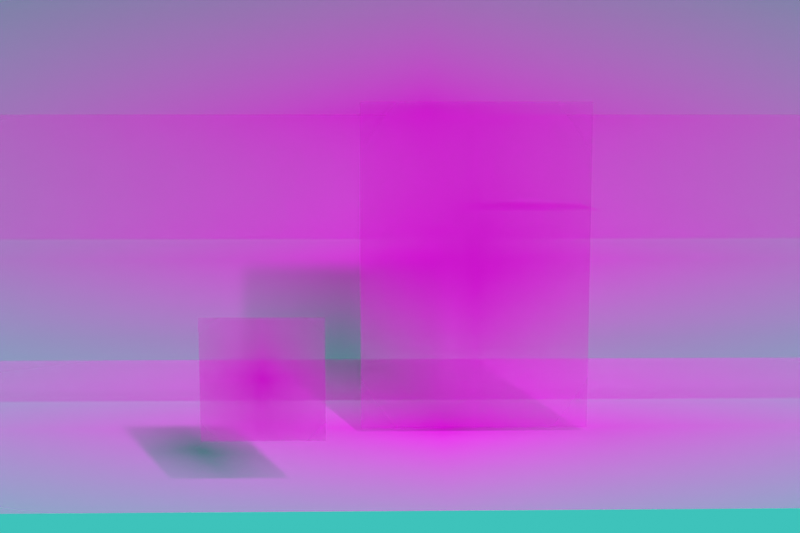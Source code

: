 # Source: alamo_pasto.blend  (saved by Blender 3.0.42; exported with 4.5.12 LTS)
import bpy
from mathutils import Matrix  # noqa: F401  (used for matrix-valued properties, if any)

bpy.ops.wm.read_factory_settings(use_empty=True)
scene = bpy.context.scene
scene.name = 'Scene'

# ---- collections
col_collection = bpy.data.collections.new('Collection'); scene.collection.children.link(col_collection)

# ---- images (referenced by path relative to the original .blend; pixels are not part of the script)
import os
ASSET_DIR = os.environ.get("B2B_ASSET_DIR", "")  # directory of the original .blend (textures are referenced by path, not embedded)
HERE = os.path.dirname(os.path.abspath(__file__))  # packed textures are extracted next to this script under _unpacked/

def load_image(name, relpath, width, height, colorspace="sRGB"):
    """Load a texture the original file referenced (path relative to the .blend, or extracted next to this script)."""
    p = next((c for c in (os.path.join(HERE, relpath), os.path.join(ASSET_DIR, relpath)) if relpath and os.path.exists(c)), "")
    if p:
        img = bpy.data.images.load(p, check_existing=True)
        img.name = name
    else:  # same state as the original file: an image datablock whose file is absent (Cycles renders it pink)
        img = bpy.data.images.new(name, width, height)
        img.source = "FILE"
        img.filepath = "//" + (relpath or name)
    img.colorspace_settings.name = colorspace
    return img
img_272019553_381022797159192_7721015991086078315_n_jpg = load_image('272019553_381022797159192_7721015991086078315_n.jpg', '272019553_381022797159192_7721015991086078315_n.jpg', 1024, 1024, 'sRGB')
img_fondo_png = load_image('Fondo.png', 'Fondo.png', 1024, 1024, 'sRGB')
img_fondo_2_png = load_image('Fondo_2.png', 'Fondo_2.png', 1024, 1024, 'sRGB')
img_fondo_3_png = load_image('Fondo_3.png', 'Fondo_3.png', 1024, 1024, 'sRGB')
img_fondo_4_png = load_image('Fondo_4.png', 'Fondo_4.png', 1024, 1024, 'sRGB')
img_fondo_5_png = load_image('Fondo_5.png', 'Fondo_5.png', 1024, 1024, 'sRGB')

# ---- materials (node trees are filled in below, after node groups)
mat_272019553_381022797159192_7721015991086078315_n = bpy.data.materials.new('272019553_381022797159192_7721015991086078315_n')
mat_272019553_381022797159192_7721015991086078315_n.surface_render_method = 'BLENDED'
mat_272019553_381022797159192_7721015991086078315_n.blend_method = 'BLEND'
mat_fondo = bpy.data.materials.new('Fondo')
mat_fondo.surface_render_method = 'BLENDED'
mat_fondo.blend_method = 'BLEND'
mat_fondo_2 = bpy.data.materials.new('Fondo_2')
mat_fondo_2.surface_render_method = 'BLENDED'
mat_fondo_2.blend_method = 'BLEND'
mat_fondo_3 = bpy.data.materials.new('Fondo_3')
mat_fondo_3.surface_render_method = 'BLENDED'
mat_fondo_3.blend_method = 'BLEND'
mat_fondo_4 = bpy.data.materials.new('Fondo_4')
mat_fondo_4.surface_render_method = 'BLENDED'
mat_fondo_4.blend_method = 'BLEND'
mat_fondo_5 = bpy.data.materials.new('Fondo_5')
mat_fondo_5.surface_render_method = 'BLENDED'
mat_fondo_5.blend_method = 'BLEND'

# ---- material node trees
mat_272019553_381022797159192_7721015991086078315_n.use_nodes = True; mat_272019553_381022797159192_7721015991086078315_n.node_tree.nodes.clear()
_N = mat_272019553_381022797159192_7721015991086078315_n.node_tree.nodes; _L = mat_272019553_381022797159192_7721015991086078315_n.node_tree.links
n0 = _N.new('ShaderNodeOutputMaterial'); n0.name = 'Material Output'; n0.location = (300, 300)
n1 = _N.new('ShaderNodeTexImage'); n1.name = 'Image Texture'; n1.location = (-200, 300)
n1.image = img_272019553_381022797159192_7721015991086078315_n_jpg
n1.extension = 'CLIP'
n2 = _N.new('ShaderNodeBsdfPrincipled'); n2.name = 'Principled BSDF'; n2.location = (0, 300)
n2.distribution = 'GGX'
n2.subsurface_method = 'RANDOM_WALK_SKIN'
n2.inputs[3].default_value = 1.45
n2.inputs[27].default_value = (0.0, 0.0, 0.0, 1.0)
n2.inputs[28].default_value = 1.0
_L.new(n1.outputs[0], n2.inputs[0])
_L.new(n1.outputs[1], n2.inputs[4])
_L.new(n2.outputs[0], n0.inputs[0])
n0.is_active_output = True
mat_fondo.use_nodes = True; mat_fondo.node_tree.nodes.clear()
_N = mat_fondo.node_tree.nodes; _L = mat_fondo.node_tree.links
n0 = _N.new('ShaderNodeOutputMaterial'); n0.name = 'Material Output'; n0.location = (300, 300)
n1 = _N.new('ShaderNodeTexImage'); n1.name = 'Image Texture'; n1.location = (-200, 300)
n1.image = img_fondo_png
n1.extension = 'CLIP'
n2 = _N.new('ShaderNodeBsdfPrincipled'); n2.name = 'Principled BSDF'; n2.location = (0, 300)
n2.distribution = 'GGX'
n2.subsurface_method = 'RANDOM_WALK_SKIN'
n2.inputs[3].default_value = 1.45
n2.inputs[27].default_value = (0.0, 0.0, 0.0, 1.0)
n2.inputs[28].default_value = 1.0
_L.new(n1.outputs[0], n2.inputs[0])
_L.new(n1.outputs[1], n2.inputs[4])
_L.new(n2.outputs[0], n0.inputs[0])
n0.is_active_output = True
mat_fondo_2.use_nodes = True; mat_fondo_2.node_tree.nodes.clear()
_N = mat_fondo_2.node_tree.nodes; _L = mat_fondo_2.node_tree.links
n0 = _N.new('ShaderNodeOutputMaterial'); n0.name = 'Material Output'; n0.location = (300, 300)
n1 = _N.new('ShaderNodeTexImage'); n1.name = 'Image Texture'; n1.location = (-200, 300)
n1.image = img_fondo_2_png
n1.extension = 'CLIP'
n2 = _N.new('ShaderNodeBsdfPrincipled'); n2.name = 'Principled BSDF'; n2.location = (0, 300)
n2.distribution = 'GGX'
n2.subsurface_method = 'RANDOM_WALK_SKIN'
n2.inputs[3].default_value = 1.45
n2.inputs[27].default_value = (0.0, 0.0, 0.0, 1.0)
n2.inputs[28].default_value = 1.0
_L.new(n1.outputs[0], n2.inputs[0])
_L.new(n1.outputs[1], n2.inputs[4])
_L.new(n2.outputs[0], n0.inputs[0])
n0.is_active_output = True
mat_fondo_3.use_nodes = True; mat_fondo_3.node_tree.nodes.clear()
_N = mat_fondo_3.node_tree.nodes; _L = mat_fondo_3.node_tree.links
n0 = _N.new('ShaderNodeOutputMaterial'); n0.name = 'Material Output'; n0.location = (300, 300)
n1 = _N.new('ShaderNodeTexImage'); n1.name = 'Image Texture'; n1.location = (-200, 300)
n1.image = img_fondo_3_png
n1.extension = 'CLIP'
n2 = _N.new('ShaderNodeBsdfPrincipled'); n2.name = 'Principled BSDF'; n2.location = (0, 300)
n2.distribution = 'GGX'
n2.subsurface_method = 'RANDOM_WALK_SKIN'
n2.inputs[3].default_value = 1.45
n2.inputs[27].default_value = (0.0, 0.0, 0.0, 1.0)
n2.inputs[28].default_value = 1.0
_L.new(n1.outputs[0], n2.inputs[0])
_L.new(n1.outputs[1], n2.inputs[4])
_L.new(n2.outputs[0], n0.inputs[0])
n0.is_active_output = True
mat_fondo_4.use_nodes = True; mat_fondo_4.node_tree.nodes.clear()
_N = mat_fondo_4.node_tree.nodes; _L = mat_fondo_4.node_tree.links
n0 = _N.new('ShaderNodeOutputMaterial'); n0.name = 'Material Output'; n0.location = (300, 300)
n1 = _N.new('ShaderNodeTexImage'); n1.name = 'Image Texture'; n1.location = (-200, 300)
n1.image = img_fondo_4_png
n1.extension = 'CLIP'
n2 = _N.new('ShaderNodeBsdfPrincipled'); n2.name = 'Principled BSDF'; n2.location = (0, 300)
n2.distribution = 'GGX'
n2.subsurface_method = 'RANDOM_WALK_SKIN'
n2.inputs[3].default_value = 1.45
n2.inputs[27].default_value = (0.0, 0.0, 0.0, 1.0)
n2.inputs[28].default_value = 1.0
_L.new(n1.outputs[0], n2.inputs[0])
_L.new(n1.outputs[1], n2.inputs[4])
_L.new(n2.outputs[0], n0.inputs[0])
n0.is_active_output = True
mat_fondo_5.use_nodes = True; mat_fondo_5.node_tree.nodes.clear()
_N = mat_fondo_5.node_tree.nodes; _L = mat_fondo_5.node_tree.links
n0 = _N.new('ShaderNodeOutputMaterial'); n0.name = 'Material Output'; n0.location = (300, 300)
n1 = _N.new('ShaderNodeTexImage'); n1.name = 'Image Texture'; n1.location = (-200, 300)
n1.image = img_fondo_5_png
n1.extension = 'CLIP'
n2 = _N.new('ShaderNodeBsdfPrincipled'); n2.name = 'Principled BSDF'; n2.location = (0, 300)
n2.distribution = 'GGX'
n2.subsurface_method = 'RANDOM_WALK_SKIN'
n2.inputs[3].default_value = 1.45
n2.inputs[27].default_value = (0.0, 0.0, 0.0, 1.0)
n2.inputs[28].default_value = 1.0
_L.new(n1.outputs[0], n2.inputs[0])
_L.new(n1.outputs[1], n2.inputs[4])
_L.new(n2.outputs[0], n0.inputs[0])
n0.is_active_output = True

# ---- world
world_world = bpy.data.worlds.new('World'); scene.world = world_world
world_world.use_nodes = True; world_world.node_tree.nodes.clear()
_N = world_world.node_tree.nodes; _L = world_world.node_tree.links
n0 = _N.new('ShaderNodeOutputWorld'); n0.name = 'World Output'; n0.location = (809, 300)
n1 = _N.new('ShaderNodeMapping'); n1.name = 'Mapping'; n1.location = (-602, 284)
n1.width = 147
n1.inputs[1].default_value = (0.2, 0.0, 0.0)
n1.inputs[2].default_value = (0.0, 1.571, 0.0)
n2 = _N.new('ShaderNodeTexCoord'); n2.name = 'Texture Coordinate'; n2.location = (-836, 283)
n3 = _N.new('ShaderNodeTexGradient'); n3.name = 'Gradient Texture'; n3.location = (-385, 291)
n4 = _N.new('ShaderNodeLightPath'); n4.name = 'Light Path'; n4.location = (-110, 719)
n4.hide = True
n5 = _N.new('ShaderNodeMixShader'); n5.name = 'Mix Shader'; n5.location = (579, 471)
n5.width = 131
n6 = _N.new('ShaderNodeValToRGB'); n6.name = 'ColorRamp'; n6.location = (-35, 310)
n6.color_ramp.interpolation = 'CARDINAL'
while len(n6.color_ramp.elements) > 1: n6.color_ramp.elements.remove(n6.color_ramp.elements[-1])
n6.color_ramp.elements[0].position = 0.0; n6.color_ramp.elements[0].color = (0.04804, 0.5443, 0.4967, 1.0)
_e = n6.color_ramp.elements.new(0.7591); _e.color = (0.0, 0.0, 0.0, 1.0)
n7 = _N.new('ShaderNodeBackground'); n7.name = 'Background'; n7.location = (318, 300)
_L.new(n6.outputs[0], n7.inputs[0])
_L.new(n1.outputs[0], n3.inputs[0])
_L.new(n2.outputs[0], n1.inputs[0])
_L.new(n3.outputs[1], n6.inputs[0])
_L.new(n5.outputs[0], n0.inputs[0])
_L.new(n4.outputs[0], n5.inputs[0])
_L.new(n7.outputs[0], n5.inputs[2])
n0.is_active_output = True
world_world.color = (0.05088, 0.05088, 0.05088)
world_world.use_sun_shadow = False
world_world.sun_shadow_jitter_overblur = 0.0

# ---- cameras
cam_camera_001 = bpy.data.cameras.new('Camera.001')

# ---- meshes
me_272019553_381022797159192_7721015991086078315_n = bpy.data.meshes.new('272019553_381022797159192_7721015991086078315_n')
me_272019553_381022797159192_7721015991086078315_n.from_pydata([(-0.5, -0.5, 0.0), (0.5, -0.5, 0.0), (-0.5, 0.5, 0.0), (0.5, 0.5, 0.0)], [], [(0, 1, 3, 2)])
_uv = me_272019553_381022797159192_7721015991086078315_n.uv_layers.new(name='UVMap')
_uv.uv.foreach_set('vector', [0.0, 0.0, 1.0, 0.0, 1.0, 1.0, 0.0, 1.0])
me_272019553_381022797159192_7721015991086078315_n.materials.append(mat_272019553_381022797159192_7721015991086078315_n)
me_272019553_381022797159192_7721015991086078315_n.use_remesh_fix_poles = True
me_272019553_381022797159192_7721015991086078315_n.use_remesh_preserve_attributes = False
me_272019553_381022797159192_7721015991086078315_n.update()
me_fondo = bpy.data.meshes.new('Fondo')
me_fondo.from_pydata([(-0.3507, -0.5, 0.0), (0.3507, -0.5, 0.0), (-0.3507, 0.5, 0.0), (0.3507, 0.5, 0.0)], [], [(0, 1, 3, 2)])
_uv = me_fondo.uv_layers.new(name='UVMap')
_uv.uv.foreach_set('vector', [0.0, 0.0, 1.0, 0.0, 1.0, 1.0, 0.0, 1.0])
me_fondo.materials.append(mat_fondo)
me_fondo.use_remesh_fix_poles = True
me_fondo.use_remesh_preserve_attributes = False
me_fondo.update()
me_fondo_2 = bpy.data.meshes.new('Fondo_2')
me_fondo_2.from_pydata([(-0.5, -0.5, 0.0), (0.5, -0.5, 0.0), (-0.5, 0.5, 0.0), (0.5, 0.5, 0.0)], [], [(0, 1, 3, 2)])
_uv = me_fondo_2.uv_layers.new(name='UVMap')
_uv.uv.foreach_set('vector', [0.0, 0.0, 1.0, 0.0, 1.0, 1.0, 0.0, 1.0])
me_fondo_2.materials.append(mat_fondo_2)
me_fondo_2.use_remesh_fix_poles = True
me_fondo_2.use_remesh_preserve_attributes = False
me_fondo_2.update()
me_fondo_3 = bpy.data.meshes.new('Fondo_3')
me_fondo_3.from_pydata([(-0.1868, -0.5, 0.0), (0.1868, -0.5, 0.0), (-0.1868, 0.5, 0.0), (0.1868, 0.5, 0.0)], [], [(0, 1, 3, 2)])
_uv = me_fondo_3.uv_layers.new(name='UVMap')
_uv.uv.foreach_set('vector', [0.0, 0.0, 1.0, 0.0, 1.0, 1.0, 0.0, 1.0])
me_fondo_3.materials.append(mat_fondo_3)
me_fondo_3.use_remesh_fix_poles = True
me_fondo_3.use_remesh_preserve_attributes = False
me_fondo_3.update()
me_fondo_4 = bpy.data.meshes.new('Fondo_4')
me_fondo_4.from_pydata([(-0.1944, -0.5, 0.0), (0.1944, -0.5, 0.0), (-0.1944, 0.5, 0.0), (0.1944, 0.5, 0.0)], [], [(0, 1, 3, 2)])
_uv = me_fondo_4.uv_layers.new(name='UVMap')
_uv.uv.foreach_set('vector', [0.0, 0.0, 1.0, 0.0, 1.0, 1.0, 0.0, 1.0])
me_fondo_4.materials.append(mat_fondo_4)
me_fondo_4.use_remesh_fix_poles = True
me_fondo_4.use_remesh_preserve_attributes = False
me_fondo_4.update()
me_fondo_5 = bpy.data.meshes.new('Fondo_5')
me_fondo_5.from_pydata([(-2.012, -0.5, 0.0), (2.012, -0.5, 0.0), (-2.012, 0.5, 0.0), (2.012, 0.5, 0.0)], [], [(0, 1, 3, 2)])
_uv = me_fondo_5.uv_layers.new(name='UVMap')
_uv.uv.foreach_set('vector', [0.0, 0.0, 1.0, 0.0, 1.0, 1.0, 0.0, 1.0])
me_fondo_5.materials.append(mat_fondo_5)
me_fondo_5.use_remesh_fix_poles = True
me_fondo_5.use_remesh_preserve_attributes = False
me_fondo_5.update()

# ---- objects
ob_272019553_381022797159192_7721015991086078315_n = bpy.data.objects.new('272019553_381022797159192_7721015991086078315_n', me_272019553_381022797159192_7721015991086078315_n)
ob_fondo = bpy.data.objects.new('Fondo', me_fondo)
ob_fondo_2 = bpy.data.objects.new('Fondo_2', me_fondo_2)
ob_fondo_3 = bpy.data.objects.new('Fondo_3', me_fondo_3)
ob_fondo_4 = bpy.data.objects.new('Fondo_4', me_fondo_4)
ob_fondo_5 = bpy.data.objects.new('Fondo_5', me_fondo_5)
ob_camera = bpy.data.objects.new('Camera', cam_camera_001)

# ---- transforms, parenting, visibility, modifiers, constraints
ob_272019553_381022797159192_7721015991086078315_n.location = (0.8192, 3.235, 0.0273)
ob_fondo.location = (0.136, -0.676, 0.04442)
ob_fondo.rotation_euler = (1.571, -0.0, 0.0)
ob_fondo.scale = (1.261, 1.261, 1.261)
ob_fondo_2.location = (-0.6422, -1.11, -0.2952)
ob_fondo_2.rotation_euler = (1.571, -0.0, 0.0)
ob_fondo_2.scale = (0.4372, 0.4372, 0.4372)
ob_fondo_3.location = (0.02556, 1.129, 0.6697)
ob_fondo_3.rotation_euler = (1.571, -0.0, 0.0)
ob_fondo_3.scale = (14.04, 1.367, 1.367)
ob_fondo_4.location = (0.014, -0.6347, -0.5958)
ob_fondo_4.rotation_euler = (0.3654, -0.0, 0.0)
ob_fondo_4.scale = (10.58, 1.0, 1.0)
ob_fondo_5.location = (0.0, 0.0, 0.0)
ob_fondo_5.rotation_euler = (1.571, -0.0, 0.0)
ob_fondo_5.scale = (1.278, 1.278, 1.278)
ob_camera.location = (-0.2428, -4.916, 0.5556)
ob_camera.rotation_euler = (1.452, 6.722e-09, -0.02094)

# ---- collection membership
col_collection.objects.link(ob_272019553_381022797159192_7721015991086078315_n)
col_collection.objects.link(ob_fondo)
col_collection.objects.link(ob_fondo_2)
col_collection.objects.link(ob_fondo_3)
col_collection.objects.link(ob_fondo_4)
col_collection.objects.link(ob_fondo_5)
col_collection.objects.link(ob_camera)

# ---- scene / render settings (as saved in the file)
scene.camera = ob_camera
scene.frame_start = 1; scene.frame_end = 250; scene.frame_set(0)
scene.render.engine = 'CYCLES'
scene.render.image_settings.file_format = 'OPEN_EXR'
scene.render.image_settings.color_depth = '32'
scene.render.image_settings.exr_codec = 'DWAA'
scene.render.resolution_x = 1080
scene.render.resolution_y = 720
scene.render.use_motion_blur = True
scene.render.use_stamp_camera = False
scene.render.use_stamp_scene = False
scene.render.use_stamp_filename = False
scene.render.use_stamp_render_time = False
scene.cycles.sampling_pattern = 'TABULATED_SOBOL'
scene.cycles.use_light_tree = False
scene.eevee.use_gtao = True
scene.eevee.gtao_distance = 10.0
scene.eevee.use_raytracing = True
scene.view_settings.view_transform = 'Standard'
bpy.context.view_layer.update()

# ---- added for rendering (the .blend has no usable light): sun
light_auto_sun = bpy.data.lights.new('AutoSun', 'SUN')
light_auto_sun.energy = 3.0
light_auto_sun.angle = 0.0523599
ob_auto_sun = bpy.data.objects.new('AutoSun', light_auto_sun)
scene.collection.objects.link(ob_auto_sun)
ob_auto_sun.rotation_euler = (0.872665, 0.174533, 0.523599)
bpy.context.view_layer.update()
